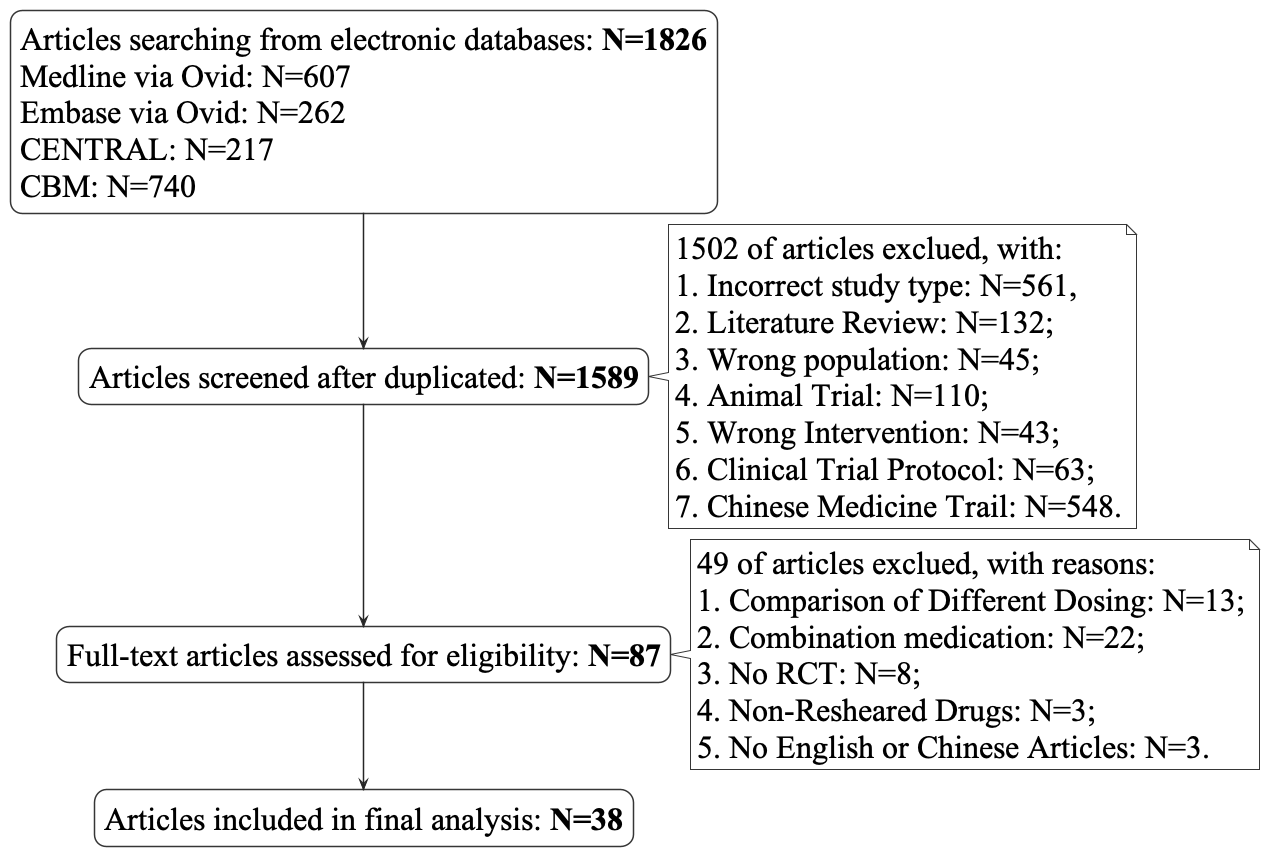

The diagram above was rendered by PlantUML. Its source (embedded in the PNG):
@startuml

 
 skinparam shadowing false
 skinparam DefaultFontName Times New Roman
 skinparam ArrowColor #262626
 skinparam DefaultFontColor #000000
 skinparam DefaultFontSize 32
 skinparam DefaultFontStyle plain
 skinparam backgroundColor transparent
 
 skinparam ActivityBorderColor #363636
 skinparam ActivityDiamondBorderColor #363636
 skinparam ActorBorderColor #363636
 skinparam AgentBorderColor #363636
 skinparam ArtifactBorderColor #363636
 skinparam CardBorderColor #363636
 skinparam ClassBorderColor #363636
 skinparam CloudBorderColor #363636
 skinparam CollectionsBorderColor #363636
 skinparam ComponentBorderColor #363636
 skinparam ControlBorderColor #363636
 skinparam BoundaryBorderColor #363636
 skinparam DatabaseBorderColor #363636
 skinparam EntityBorderColor #363636
 skinparam FileBorderColor #363636
 skinparam FolderBorderColor #363636
 skinparam FrameBorderColor #363636
 skinparam InterfaceBorderColor #363636
 skinparam LegendBorderColor #363636
 skinparam NodeBorderColor #363636
 skinparam NoteBorderColor #363636
 skinparam ObjectBorderColor #363636
 skinparam PackageBorderColor #363636
 skinparam PageBorderColor #363636
 skinparam ParticipantBorderColor #363636
 skinparam PartitionBorderColor #363636
 skinparam QueueBorderColor #363636
 skinparam RectangleBorderColor #363636
 skinparam SequenceBoxBorderColor #363636
 skinparam SequenceDividerBorderColor #363636
 skinparam SequenceGroupBorderColor #363636
 skinparam SequenceLifeLineBorderColor #363636
 skinparam SequenceReferenceBorderColor #363636
 skinparam StackBorderColor #363636
 skinparam StateBorderColor #363636
 skinparam StereotypeABorderColor #363636
 skinparam StereotypeCBorderColor #363636
 skinparam StereotypeEBorderColor #363636
 skinparam StereotypeIBorderColor #363636
 skinparam StereotypeNBorderColor #363636
 skinparam StorageBorderColor #363636
 skinparam SwimlaneBorderColor #363636
 skinparam UsecaseBorderColor #363636
 
 skinparam ActivityBackgroundColor #FFFFFF
 skinparam ActivityDiamondBackgroundColor #FFFFFF
 skinparam ActorBackgroundColor #FFFFFF
 skinparam AgentBackgroundColor #FFFFFF
 skinparam ArtifactBackgroundColor #FFFFFF
 skinparam BackgroundColor #FFFFFF
 skinparam BoundaryBackgroundColor #FFFFFF
 skinparam CardBackgroundColor #FFFFFF
 skinparam ClassBackgroundColor #FFFFFF
 skinparam ClassHeaderBackgroundColor #FFFFFF
 skinparam CloudBackgroundColor #FFFFFF
 skinparam CollectionsBackgroundColor #FFFFFF
 skinparam ComponentBackgroundColor #FFFFFF
 skinparam BoundaryBackgroundColor #FFFFFF
 skinparam ControlBackgroundColor #FFFFFF
 skinparam DatabaseBackgroundColor #FFFFFF
 skinparam EntityBackgroundColor #FFFFFF
 skinparam FileBackgroundColor #FFFFFF
 skinparam FolderBackgroundColor #FFFFFF
 skinparam FrameBackgroundColor #FFFFFF
 skinparam IconPackageBackgroundColor #FFFFFF
 skinparam IconPrivateBackgroundColor #FFFFFF
 skinparam IconProtectedBackgroundColor #FFFFFF
 skinparam IconPublicBackgroundColor #FFFFFF
 skinparam InterfaceBackgroundColor #FFFFFF
 skinparam LegendBackgroundColor #FFFFFF
 skinparam NodeBackgroundColor #FFFFFF
 skinparam NoteBackgroundColor #FFFFFF
 skinparam ObjectBackgroundColor #FFFFFF
 skinparam PackageBackgroundColor #FFFFFF
 skinparam ParticipantBackgroundColor #FFFFFF
 skinparam PartitionBackgroundColor #FFFFFF
 skinparam QueueBackgroundColor #FFFFFF
 skinparam RectangleBackgroundColor #FFFFFF
 skinparam SequenceBoxBackgroundColor #FFFFFF
 skinparam SequenceDividerBackgroundColor #FFFFFF
 skinparam SequenceGroupBackgroundColor #FFFFFF
 skinparam SequenceGroupBodyBackgroundColor #FFFFFF
 skinparam SequenceLifeLineBackgroundColor #FFFFFF
 skinparam SequenceReferenceBackgroundColor #FFFFFF
 skinparam SequenceReferenceHeaderBackgroundColor #FFFFFF
 skinparam StackBackgroundColor #FFFFFF
 skinparam StateBackgroundColor #FFFFFF
 skinparam StereotypeABackgroundColor #FFFFFF
 skinparam StereotypeCBackgroundColor #FFFFFF
 skinparam StereotypeEBackgroundColor #FFFFFF
 skinparam StereotypeIBackgroundColor #FFFFFF
 skinparam StereotypeNBackgroundColor #FFFFFF
 skinparam StorageBackgroundColor #FFFFFF
 skinparam TitleBackgroundColor #FFFFFF
 skinparam UsecaseBackgroundColor #FFFFFF
 
 skinparam ActivityStartColor #454645
 skinparam ActivityEndColor #454645
 skinparam StateStartColor #454645
 skinparam StateEndColor #454645

:Articles searching from electronic databases: **N=1826**
 Medline via Ovid: N=607
 Embase via Ovid: N=262
 CENTRAL: N=217 
CBM: N=740;
:Articles screened after duplicated: **N=1589**;
 note right
    1502 of articles exclued, with:
    1. Incorrect study type: N=561,
    2. Literature Review: N=132;
    3. Wrong population: N=45;
    4. Animal Trial: N=110;
    5. Wrong Intervention: N=43;
    6. Clinical Trial Protocol: N=63;
    7. Chinese Medicine Trail: N=548.
 end note
:Full-text articles assessed for eligibility: **N=87**;
 note right
    49 of articles exclued, with reasons:
    1. Comparison of Different Dosing: N=13;
    2. Combination medication: N=22;
    3. No RCT: N=8;
    4. Non-Resheared Drugs: N=3;
    5. No English or Chinese Articles: N=3.
 end note
:Articles included in final analysis: **N=38**;
@enduml